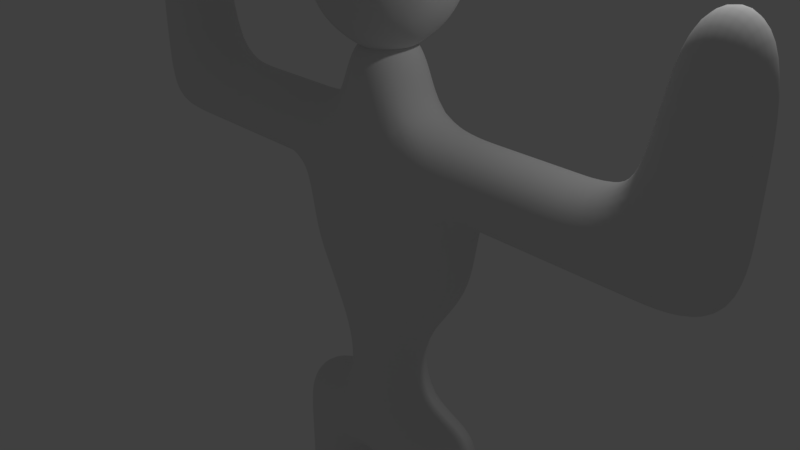 # Source: 2B-5_Putting_Hat_on_Person.blend  (saved by Blender 2.79.0; exported with 4.5.12 LTS)
import bpy
from mathutils import Matrix  # noqa: F401  (used for matrix-valued properties, if any)

bpy.ops.wm.read_factory_settings(use_empty=True)
scene = bpy.context.scene
scene.name = 'Scene'

# ---- collections
col_collection_1 = bpy.data.collections.new('Collection 1'); scene.collection.children.link(col_collection_1)

# ---- materials (node trees are filled in below, after node groups)
mat_material = bpy.data.materials.new('Material')
mat_material.alpha_threshold = 0.0
mat_material.use_transparent_shadow = False
mat_material.roughness = 0.5
mat_material.line_color = (0.0, 0.0, 0.0, 1.0)

# ---- material node trees

# ---- world
world_world = bpy.data.worlds.new('World'); scene.world = world_world
world_world.color = (0.05088, 0.05088, 0.05088)
world_world.use_sun_shadow = False
world_world.sun_shadow_jitter_overblur = 0.0
world_world.cycles.sampling_method = 'MANUAL'

# ---- cameras
cam_camera = bpy.data.cameras.new('Camera')
cam_camera.clip_end = 100.0
cam_camera.lens = 35.0
cam_camera.sensor_width = 32.0
cam_camera.sensor_height = 18.0
cam_camera.ortho_scale = 7.314
cam_camera.dof.focus_distance = 0.0
cam_camera.dof.aperture_fstop = 128.0

# ---- lights
light_lamp = bpy.data.lights.new('Lamp', 'POINT')
light_lamp.transmission_factor = 0.0
light_lamp.cutoff_distance = 30.0
light_lamp.energy = 100.0
light_lamp.shadow_buffer_clip_start = 1.001
light_lamp.shadow_soft_size = 0.1
light_lamp.shadow_maximum_resolution = 0.006
light_lamp.use_absolute_resolution = True

# ---- meshes
me_cube = bpy.data.meshes.new('Cube')
me_cube.from_pydata([(-0.5, 0.5626, -6.859), (-0.5, -2.106, -6.859), (-1.5, -2.106, -6.859), (-1.5, 0.5626, -6.859), (-0.5, 0.5626, -5.859), (-0.5, -0.4374, -5.859), (-1.5, -0.4374, -5.859), (-1.5, 0.5626, -5.859), (-0.5, 0.5626, -4.859), (-0.5, -0.4374, -4.859), (-1.5, -0.4374, -4.859), (-1.5, 0.5626, -4.859), (-0.5, 0.5626, -3.859), (-0.5, -0.4374, -3.859), (-1.5, -0.4374, -3.859), (-1.5, 0.5626, -3.859), (-0.5, 0.5626, -2.859), (-0.5, -0.4374, -2.859), (-1.5, -0.4374, -2.859), (-1.5, 0.5626, -2.859), (-0.5, 0.5626, -1.859), (-0.5, -0.4374, -1.859), (-1.5, -0.4374, -1.859), (-1.5, 0.5626, -1.859), (0.5, 0.5626, -2.859), (0.5, -0.4374, -2.859), (0.5, 0.5626, -1.859), (0.5, -0.4374, -1.859), (1.5, 0.5626, -2.859), (1.5, -0.4374, -2.859), (1.5, 0.5626, -1.859), (1.5, -0.4374, -1.859), (0.5, 0.5626, -3.859), (0.5, -0.4374, -3.859), (1.5, 0.5626, -3.859), (1.5, -0.4374, -3.859), (0.5, 0.5626, -4.859), (0.5, -0.4374, -4.859), (1.5, 0.5626, -4.859), (1.5, -0.4374, -4.859), (0.5, 0.5626, -5.859), (0.5, -0.4374, -5.859), (1.5, 0.5626, -5.859), (1.5, -0.4374, -5.859), (0.5, 0.5626, -6.859), (0.5, -2.106, -6.859), (1.5, 0.5626, -6.859), (1.5, -2.106, -6.859), (-0.5, 0.5626, -0.859), (-0.5, -0.4374, -0.859), (0.5, 0.5626, -0.859), (0.5, -0.4374, -0.859), (-1.5, 0.5626, 0.141), (-1.5, -0.4374, 0.141), (1.5, 0.5626, 0.141), (1.5, -0.4374, 0.141), (-1.5, 0.5626, 1.141), (-1.5, -0.4374, 1.141), (1.5, 0.5626, 1.141), (1.5, -0.4374, 1.141), (-0.5, 0.5626, 2.141), (-0.5, -0.4374, 2.141), (0.5, 0.5626, 2.141), (0.5, -0.4374, 2.141), (-0.5, 0.5626, 3.141), (-0.5, -0.4374, 3.141), (0.5, 0.5626, 3.141), (0.5, -0.4374, 3.141), (1.5, 0.5626, 1.141), (1.5, -0.4374, 1.141), (1.5, 0.5626, 2.141), (1.5, -0.4374, 2.141), (2.5, 0.5626, 1.141), (2.5, -0.4374, 1.141), (2.5, 0.5626, 2.141), (2.5, -0.4374, 2.141), (3.5, 0.5626, 1.141), (3.5, -0.4374, 1.141), (3.5, 0.5626, 2.141), (3.5, -0.4374, 2.141), (-1.5, 0.5626, 1.141), (-1.5, -0.4374, 1.141), (-1.5, 0.5626, 2.141), (-1.5, -0.4374, 2.141), (-2.5, 0.5626, 1.141), (-2.5, -0.4374, 1.141), (-2.5, 0.5626, 2.141), (-2.5, -0.4374, 2.141), (-3.5, 0.5626, 1.141), (-3.5, -0.4374, 1.141), (-3.5, 0.5626, 2.141), (-3.5, -0.4374, 2.141), (-1.192e-07, 0.06256, 2.756), (0.7236, -0.4632, 3.462), (-0.2764, -0.7881, 3.462), (-0.8944, 0.06256, 3.462), (-0.2764, 0.9132, 3.462), (0.7236, 0.5883, 3.462), (0.2764, -0.7881, 4.603), (-0.7236, -0.4632, 4.603), (-0.7236, 0.5883, 4.603), (0.2764, 0.9132, 4.603), (0.8944, 0.06256, 4.603), (-1.192e-07, 0.06256, 5.308), (-0.1625, -0.4374, 2.947), (0.4253, -0.2465, 2.947), (0.2629, -0.7465, 3.362), (0.8506, 0.06256, 3.362), (0.4253, 0.3716, 2.947), (-0.5257, 0.06256, 2.947), (-0.6882, -0.4374, 3.362), (-0.1625, 0.5626, 2.947), (-0.6882, 0.5626, 3.362), (0.2629, 0.8716, 3.362), (0.9511, -0.2465, 4.032), (0.9511, 0.3716, 4.032), (-1.192e-07, -0.9374, 4.032), (0.5878, -0.7465, 4.032), (-0.9511, -0.2465, 4.032), (-0.5878, -0.7465, 4.032), (-0.5878, 0.8716, 4.032), (-0.9511, 0.3716, 4.032), (0.5878, 0.8716, 4.032), (-1.192e-07, 1.063, 4.032), (0.6882, -0.4374, 4.703), (-0.2629, -0.7465, 4.703), (-0.8506, 0.06256, 4.703), (-0.2629, 0.8716, 4.703), (0.6882, 0.5626, 4.703), (0.1625, -0.4374, 5.118), (0.5257, 0.06256, 5.118), (-0.4253, -0.2465, 5.118), (-0.4253, 0.3716, 5.118), (0.1625, 0.5626, 5.118), (-4.5, 0.5626, 1.141), (-4.5, -0.4374, 1.141), (-4.5, 0.5626, 2.141), (-4.5, -0.4374, 2.141), (-3.5, 0.5626, 4.141), (-3.5, -0.4374, 4.141), (-4.5, 0.5626, 4.141), (-4.5, -0.4374, 4.141), (4.5, 0.5626, 1.141), (4.5, -0.4374, 1.141), (4.5, 0.5626, 2.141), (4.5, -0.4374, 2.141), (3.5, 0.5626, 4.141), (3.5, -0.4374, 4.141), (4.5, 0.5626, 4.141), (4.5, -0.4374, 4.141), (-0.5, 0.06256, -6.859), (-1.0, 0.5626, -6.859), (-1.0, -2.106, -6.859), (-1.5, 0.06256, -6.859), (0.5, 0.06256, -6.859), (1.5, 0.06256, -6.859), (1.0, -2.106, -6.859), (1.0, 0.5626, -6.859), (1.0, 0.06256, -6.859), (-1.0, 0.06256, -6.859)], [], [(159, 152, 2, 153), (4, 7, 11, 8), (0, 4, 5, 1, 150), (1, 5, 6, 2, 152), (2, 6, 7, 3, 153), (4, 0, 151, 3, 7), (10, 9, 13, 14), (6, 5, 9, 10), (5, 4, 8, 9), (7, 6, 10, 11), (13, 12, 16, 17), (9, 8, 12, 13), (11, 10, 14, 15), (8, 11, 15, 12), (19, 18, 22, 23), (15, 14, 18, 19), (12, 15, 19, 16), (14, 13, 17, 18), (20, 23, 22, 21), (16, 19, 23, 20), (18, 17, 21, 22), (16, 20, 26, 24), (27, 25, 29, 31), (27, 26, 50, 51), (21, 17, 25, 27), (17, 16, 24, 25), (29, 28, 30, 31), (26, 27, 31, 30), (24, 26, 30, 28), (29, 25, 33, 35), (32, 34, 38, 36), (28, 29, 35, 34), (24, 28, 34, 32), (25, 24, 32, 33), (39, 37, 41, 43), (34, 35, 39, 38), (35, 33, 37, 39), (33, 32, 36, 37), (43, 41, 45, 156, 47), (37, 36, 40, 41), (36, 38, 42, 40), (38, 39, 43, 42), (158, 157, 46, 155), (41, 40, 44, 154, 45), (40, 42, 46, 157, 44), (42, 43, 47, 155, 46), (50, 48, 52, 54), (21, 27, 51, 49), (26, 20, 48, 50), (20, 21, 49, 48), (52, 53, 57, 56), (48, 49, 53, 52), (49, 51, 55, 53), (51, 50, 54, 55), (57, 59, 63, 61), (53, 55, 59, 57), (55, 54, 58, 59), (54, 52, 56, 58), (62, 60, 64, 66), (58, 62, 70, 68), (58, 56, 60, 62), (61, 60, 82, 83), (64, 65, 67, 66), (60, 61, 65, 64), (61, 63, 67, 65), (63, 62, 66, 67), (70, 71, 75, 74), (59, 58, 68, 69), (63, 59, 69, 71), (62, 63, 71, 70), (75, 73, 77, 79), (71, 69, 73, 75), (69, 68, 72, 73), (68, 70, 74, 72), (76, 78, 144, 142), (73, 72, 76, 77), (72, 74, 78, 76), (74, 75, 79, 78), (81, 83, 87, 85), (60, 56, 80, 82), (57, 61, 83, 81), (56, 57, 81, 80), (85, 87, 91, 89), (80, 81, 85, 84), (82, 80, 84, 86), (83, 82, 86, 87), (88, 89, 135, 134), (84, 85, 89, 88), (86, 84, 88, 90), (87, 86, 90, 91), (92, 105, 104), (93, 105, 107), (92, 104, 109), (92, 109, 111), (92, 111, 108), (93, 107, 114), (94, 106, 116), (95, 110, 118), (96, 112, 120), (97, 113, 122), (93, 114, 117), (94, 116, 119), (95, 118, 121), (96, 120, 123), (97, 122, 115), (98, 124, 129), (99, 125, 131), (100, 126, 132), (101, 127, 133), (102, 128, 130), (130, 133, 103), (130, 128, 133), (128, 101, 133), (133, 132, 103), (133, 127, 132), (127, 100, 132), (132, 131, 103), (132, 126, 131), (126, 99, 131), (131, 129, 103), (131, 125, 129), (125, 98, 129), (129, 130, 103), (129, 124, 130), (124, 102, 130), (115, 128, 102), (115, 122, 128), (122, 101, 128), (123, 127, 101), (123, 120, 127), (120, 100, 127), (121, 126, 100), (121, 118, 126), (118, 99, 126), (119, 125, 99), (119, 116, 125), (116, 98, 125), (117, 124, 98), (117, 114, 124), (114, 102, 124), (122, 123, 101), (122, 113, 123), (113, 96, 123), (120, 121, 100), (120, 112, 121), (112, 95, 121), (118, 119, 99), (118, 110, 119), (110, 94, 119), (116, 117, 98), (116, 106, 117), (106, 93, 117), (114, 115, 102), (114, 107, 115), (107, 97, 115), (108, 113, 97), (108, 111, 113), (111, 96, 113), (111, 112, 96), (111, 109, 112), (109, 95, 112), (109, 110, 95), (109, 104, 110), (104, 94, 110), (107, 108, 97), (107, 105, 108), (105, 92, 108), (104, 106, 94), (104, 105, 106), (105, 93, 106), (134, 135, 137, 136), (90, 88, 134, 136), (91, 90, 138, 139), (89, 91, 137, 135), (139, 138, 140, 141), (136, 137, 141, 140), (90, 136, 140, 138), (137, 91, 139, 141), (143, 142, 144, 145), (78, 79, 147, 146), (79, 77, 143, 145), (77, 76, 142, 143), (146, 147, 149, 148), (145, 144, 148, 149), (79, 145, 149, 147), (144, 78, 146, 148), (156, 158, 155, 47), (45, 154, 158, 156), (154, 44, 157, 158), (151, 159, 153, 3), (0, 150, 159, 151), (150, 1, 152, 159)])
me_cube.polygons.foreach_set('use_smooth', [True] * 192)
me_cube.materials.append(mat_material)
me_cube.use_remesh_preserve_volume = False
me_cube.use_remesh_preserve_attributes = False
me_cube.use_mirror_vertex_groups = False
me_cube.update()
me_circle = bpy.data.meshes.new('Circle')
me_circle.from_pydata([(-1.247, 7.433e-08, -0.5532), (-0.2504, 1.513e-08, -0.1126), (0.3133, 1.5e-08, -0.1226), (-0.1692, 2.594e-08, -0.05343), (-0.3316, 8.362e-08, -0.6223), (-0.7896, 8.995e-08, -0.6695), (-1.048, 7.221e-08, -0.5375), (-1.307, 8.657e-08, -0.6443), (-1.134, 1.195e-07, -0.8895), (-0.2381, 1.178e-07, -0.8769), (-1.112, 0.6344, -0.5532), (-0.2017, 0.2293, -0.1126), (-0.1275, 0.1963, -0.05343), (-0.2758, 0.2623, -0.6223), (-0.6943, 0.4486, -0.6695), (-0.9304, 0.5537, -0.5375), (-1.167, 0.6589, -0.6443), (-1.009, 0.5888, -0.8895), (-0.1905, 0.2243, -0.8769), (-0.7304, 1.159, -0.5532), (-0.06388, 0.4189, -0.1126), (-0.009563, 0.3586, -0.05343), (-0.1182, 0.4792, -0.6223), (-0.4247, 0.8196, -0.6695), (-0.5977, 1.012, -0.5375), (-0.7706, 1.204, -0.6443), (-0.6553, 1.076, -0.8895), (-0.05569, 0.4098, -0.8769), (-0.1687, 1.483, -0.5532), (0.1391, 0.5361, -0.1126), (0.1642, 0.4589, -0.05343), (0.114, 0.6133, -0.6223), (-0.02751, 1.049, -0.6695), (-0.1074, 1.295, -0.5375), (-0.1873, 1.541, -0.6443), (-0.134, 1.377, -0.8895), (0.1429, 0.5245, -0.8769), (0.4764, 1.551, -0.5532), (0.3722, 0.5606, -0.1126), (0.3637, 0.4799, -0.05343), (0.3807, 0.6413, -0.6223), (0.4286, 1.097, -0.6695), (0.4556, 1.354, -0.5375), (0.4826, 1.611, -0.6443), (0.4646, 1.44, -0.8895), (0.371, 0.5484, -0.8769), (1.093, 1.351, -0.5532), (0.5952, 0.4882, -0.1126), (0.5546, 0.4179, -0.05343), (0.6357, 0.5585, -0.6223), (0.8648, 0.9552, -0.6695), (0.994, 1.179, -0.5375), (1.123, 1.403, -0.6443), (1.037, 1.254, -0.8895), (0.589, 0.4776, -0.8769), (1.575, 0.9168, -0.5532), (0.7694, 0.3313, -0.1126), (0.7037, 0.2836, -0.05343), (0.835, 0.379, -0.6223), (1.206, 0.6483, -0.6695), (1.415, 0.8002, -0.5375), (1.624, 0.9522, -0.6443), (1.484, 0.8509, -0.8895), (0.7595, 0.3241, -0.8769), (1.839, 0.3243, -0.5532), (0.8647, 0.1172, -0.1126), (0.7853, 0.1003, -0.05343), (0.9441, 0.1341, -0.6223), (1.392, 0.2293, -0.6695), (1.645, 0.2831, -0.5375), (1.898, 0.3368, -0.6443), (1.729, 0.301, -0.8895), (0.8527, 0.1147, -0.8769), (1.839, -0.3243, -0.5532), (0.8647, -0.1172, -0.1126), (0.7853, -0.1003, -0.05343), (0.9441, -0.1341, -0.6223), (1.392, -0.2293, -0.6695), (1.645, -0.2831, -0.5375), (1.898, -0.3368, -0.6443), (1.729, -0.301, -0.8895), (0.8527, -0.1147, -0.8769), (1.575, -0.9168, -0.5532), (0.7694, -0.3313, -0.1126), (0.7037, -0.2836, -0.05343), (0.835, -0.379, -0.6223), (1.206, -0.6483, -0.6695), (1.415, -0.8002, -0.5375), (1.624, -0.9522, -0.6443), (1.484, -0.8509, -0.8895), (0.7595, -0.3241, -0.8769), (1.093, -1.351, -0.5532), (0.5952, -0.4882, -0.1126), (0.5546, -0.4179, -0.05343), (0.6357, -0.5585, -0.6223), (0.8648, -0.9552, -0.6695), (0.994, -1.179, -0.5375), (1.123, -1.403, -0.6443), (1.037, -1.254, -0.8895), (0.589, -0.4776, -0.8769), (0.4764, -1.551, -0.5532), (0.3722, -0.5606, -0.1126), (0.3637, -0.4799, -0.05343), (0.3807, -0.6413, -0.6223), (0.4286, -1.097, -0.6695), (0.4556, -1.354, -0.5375), (0.4826, -1.611, -0.6443), (0.4646, -1.44, -0.8895), (0.371, -0.5484, -0.8769), (-0.1687, -1.483, -0.5532), (0.1391, -0.5361, -0.1126), (0.1642, -0.4589, -0.05343), (0.114, -0.6133, -0.6223), (-0.02751, -1.049, -0.6695), (-0.1074, -1.295, -0.5375), (-0.1873, -1.541, -0.6443), (-0.134, -1.377, -0.8895), (0.1429, -0.5245, -0.8769), (-0.7304, -1.159, -0.5532), (-0.06388, -0.4189, -0.1126), (-0.009563, -0.3586, -0.05343), (-0.1182, -0.4792, -0.6223), (-0.4247, -0.8196, -0.6695), (-0.5977, -1.012, -0.5375), (-0.7706, -1.204, -0.6443), (-0.6553, -1.076, -0.8895), (-0.05569, -0.4098, -0.8769), (-1.112, -0.6344, -0.5532), (-0.2017, -0.2293, -0.1126), (-0.1275, -0.1963, -0.05343), (-0.2758, -0.2623, -0.6223), (-0.6943, -0.4486, -0.6695), (-0.9304, -0.5537, -0.5375), (-1.167, -0.6589, -0.6443), (-1.009, -0.5888, -0.8895), (-0.1905, -0.2243, -0.8769)], [], [(8, 7, 16, 17), (5, 4, 13, 14), (4, 1, 11, 13), (9, 8, 17, 18), (6, 5, 14, 15), (3, 2, 12), (0, 6, 15, 10), (1, 3, 12, 11), (7, 0, 10, 16), (15, 14, 23, 24), (12, 2, 21), (10, 15, 24, 19), (11, 12, 21, 20), (16, 10, 19, 25), (17, 16, 25, 26), (14, 13, 22, 23), (13, 11, 20, 22), (18, 17, 26, 27), (20, 21, 30, 29), (25, 19, 28, 34), (26, 25, 34, 35), (23, 22, 31, 32), (22, 20, 29, 31), (27, 26, 35, 36), (24, 23, 32, 33), (21, 2, 30), (19, 24, 33, 28), (31, 29, 38, 40), (36, 35, 44, 45), (33, 32, 41, 42), (30, 2, 39), (28, 33, 42, 37), (29, 30, 39, 38), (34, 28, 37, 43), (35, 34, 43, 44), (32, 31, 40, 41), (37, 42, 51, 46), (38, 39, 48, 47), (43, 37, 46, 52), (44, 43, 52, 53), (41, 40, 49, 50), (40, 38, 47, 49), (45, 44, 53, 54), (42, 41, 50, 51), (39, 2, 48), (53, 52, 61, 62), (50, 49, 58, 59), (49, 47, 56, 58), (54, 53, 62, 63), (51, 50, 59, 60), (48, 2, 57), (46, 51, 60, 55), (47, 48, 57, 56), (52, 46, 55, 61), (60, 59, 68, 69), (57, 2, 66), (55, 60, 69, 64), (56, 57, 66, 65), (61, 55, 64, 70), (62, 61, 70, 71), (59, 58, 67, 68), (58, 56, 65, 67), (63, 62, 71, 72), (65, 66, 75, 74), (70, 64, 73, 79), (71, 70, 79, 80), (68, 67, 76, 77), (67, 65, 74, 76), (72, 71, 80, 81), (69, 68, 77, 78), (66, 2, 75), (64, 69, 78, 73), (76, 74, 83, 85), (81, 80, 89, 90), (78, 77, 86, 87), (75, 2, 84), (73, 78, 87, 82), (74, 75, 84, 83), (79, 73, 82, 88), (80, 79, 88, 89), (77, 76, 85, 86), (82, 87, 96, 91), (83, 84, 93, 92), (88, 82, 91, 97), (89, 88, 97, 98), (86, 85, 94, 95), (85, 83, 92, 94), (90, 89, 98, 99), (87, 86, 95, 96), (84, 2, 93), (95, 94, 103, 104), (94, 92, 101, 103), (99, 98, 107, 108), (96, 95, 104, 105), (93, 2, 102), (91, 96, 105, 100), (92, 93, 102, 101), (97, 91, 100, 106), (98, 97, 106, 107), (102, 2, 111), (100, 105, 114, 109), (101, 102, 111, 110), (106, 100, 109, 115), (107, 106, 115, 116), (104, 103, 112, 113), (103, 101, 110, 112), (108, 107, 116, 117), (105, 104, 113, 114), (115, 109, 118, 124), (116, 115, 124, 125), (113, 112, 121, 122), (112, 110, 119, 121), (117, 116, 125, 126), (114, 113, 122, 123), (111, 2, 120), (109, 114, 123, 118), (110, 111, 120, 119), (126, 125, 134, 135), (123, 122, 131, 132), (120, 2, 129), (118, 123, 132, 127), (119, 120, 129, 128), (124, 118, 127, 133), (125, 124, 133, 134), (122, 121, 130, 131), (121, 119, 128, 130), (127, 132, 6, 0), (128, 129, 3, 1), (133, 127, 0, 7), (134, 133, 7, 8), (131, 130, 4, 5), (130, 128, 1, 4), (135, 134, 8, 9), (132, 131, 5, 6), (129, 2, 3)])
me_circle.polygons.foreach_set('use_smooth', [True] * 135)
me_circle.use_remesh_preserve_volume = False
me_circle.use_remesh_preserve_attributes = False
me_circle.use_mirror_vertex_groups = False
me_circle.update()

# ---- objects
ob_person = bpy.data.objects.new('Person', me_cube)
ob_hat = bpy.data.objects.new('Hat', me_circle)
ob_lamp = bpy.data.objects.new('Lamp', light_lamp)
ob_camera = bpy.data.objects.new('Camera', cam_camera)

# ---- transforms, parenting, visibility, modifiers, constraints
ob_person.location = (0.3133, 1.49e-08, -0.1226)
ob_person.lock_rotations_4d = False
ob_person.empty_display_type = 'ARROWS'
ob_person.lineart.crease_threshold = 0.0
_m = ob_person.modifiers.new('Subsurf', 'SUBSURF')
_m.uv_smooth = 'PRESERVE_CORNERS'
_m.levels = 4
_m.render_levels = 3
_m.show_only_control_edges = False
ob_hat.parent = ob_person
ob_hat.matrix_parent_inverse = Matrix(((1.0, 0.0, 0.0, -0.3133), (0.0, 1.0, 0.0, -1.49e-08), (0.0, 0.0, 1.0, 0.1226), (0.0, 0.0, 0.0, 1.0)))
ob_hat.location = (0.0, 0.0, 5.462)
ob_hat.lineart.crease_threshold = 0.0
_m = ob_hat.modifiers.new('Subsurf', 'SUBSURF')
_m.uv_smooth = 'PRESERVE_CORNERS'
_m.quality = 2
_m.levels = 2
_m.show_only_control_edges = False
ob_lamp.location = (4.076, 1.005, 5.904)
ob_lamp.rotation_euler = (0.6503, 0.05522, 1.866)
ob_lamp.lock_rotations_4d = False
ob_lamp.empty_display_type = 'ARROWS'
ob_lamp.color = (0.0, 0.0, 0.0, 0.0)
ob_lamp.lineart.crease_threshold = 0.0
ob_camera.location = (7.481, -6.508, 5.344)
ob_camera.rotation_euler = (1.109, 0.0, 0.8149)
ob_camera.lock_rotations_4d = False
ob_camera.empty_display_type = 'ARROWS'
ob_camera.color = (0.0, 0.0, 0.0, 0.0)
ob_camera.display_type = 'WIRE'
ob_camera.lineart.crease_threshold = 0.0

# ---- collection membership
col_collection_1.objects.link(ob_person)
col_collection_1.objects.link(ob_hat)
col_collection_1.objects.link(ob_lamp)
col_collection_1.objects.link(ob_camera)

# ---- scene / render settings (as saved in the file)
scene.camera = ob_camera
scene.frame_start = 1; scene.frame_end = 250; scene.frame_set(1)
scene.render.engine = 'BLENDER_EEVEE_NEXT'
scene.render.resolution_percentage = 50
scene.render.dither_intensity = 0.0
scene.cycles.use_denoising = False
scene.cycles.samples = 128
scene.cycles.sampling_pattern = 'TABULATED_SOBOL'
scene.cycles.use_adaptive_sampling = False
scene.cycles.use_light_tree = False
scene.cycles.blur_glossy = 0.0
scene.cycles.sample_clamp_indirect = 0.0
scene.view_settings.view_transform = 'Standard'
bpy.context.view_layer.update()
